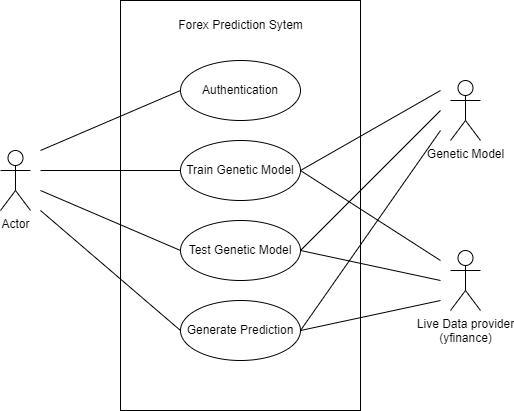

The diagram above was exported from draw.io. Its source (the exported page's mxGraphModel, read from the mxfile embedded in the PNG):
<mxGraphModel dx="1050" dy="522" grid="1" gridSize="10" guides="1" tooltips="1" connect="1" arrows="1" fold="1" page="1" pageScale="1" pageWidth="850" pageHeight="1100" math="0" shadow="0">
  <root>
    <mxCell id="0" />
    <mxCell id="1" parent="0" />
    <mxCell id="KgHvQqbI-ZSKzuw76Wmk-3" value="" style="rounded=0;whiteSpace=wrap;html=1;" vertex="1" parent="1">
      <mxGeometry x="300" y="90" width="240" height="410" as="geometry" />
    </mxCell>
    <mxCell id="KgHvQqbI-ZSKzuw76Wmk-4" value="Actor" style="shape=umlActor;verticalLabelPosition=bottom;verticalAlign=top;html=1;outlineConnect=0;" vertex="1" parent="1">
      <mxGeometry x="180" y="240" width="30" height="60" as="geometry" />
    </mxCell>
    <mxCell id="KgHvQqbI-ZSKzuw76Wmk-5" value="Live Data provider&lt;br&gt;(yfinance)" style="shape=umlActor;verticalLabelPosition=bottom;verticalAlign=top;html=1;outlineConnect=0;" vertex="1" parent="1">
      <mxGeometry x="630" y="340" width="30" height="60" as="geometry" />
    </mxCell>
    <mxCell id="KgHvQqbI-ZSKzuw76Wmk-6" value="Genetic Model" style="shape=umlActor;verticalLabelPosition=bottom;verticalAlign=top;html=1;outlineConnect=0;" vertex="1" parent="1">
      <mxGeometry x="630" y="170" width="30" height="60" as="geometry" />
    </mxCell>
    <mxCell id="KgHvQqbI-ZSKzuw76Wmk-7" value="Forex Prediction Sytem" style="text;html=1;align=center;verticalAlign=middle;resizable=0;points=[];autosize=1;strokeColor=none;fillColor=none;" vertex="1" parent="1">
      <mxGeometry x="345" y="100" width="150" height="30" as="geometry" />
    </mxCell>
    <mxCell id="KgHvQqbI-ZSKzuw76Wmk-8" value="Test Genetic Model" style="ellipse;whiteSpace=wrap;html=1;" vertex="1" parent="1">
      <mxGeometry x="360" y="310" width="120" height="60" as="geometry" />
    </mxCell>
    <mxCell id="KgHvQqbI-ZSKzuw76Wmk-10" value="Train Genetic Model" style="ellipse;whiteSpace=wrap;html=1;" vertex="1" parent="1">
      <mxGeometry x="360" y="230" width="120" height="60" as="geometry" />
    </mxCell>
    <mxCell id="KgHvQqbI-ZSKzuw76Wmk-11" value="Generate Prediction" style="ellipse;whiteSpace=wrap;html=1;" vertex="1" parent="1">
      <mxGeometry x="360" y="390" width="120" height="60" as="geometry" />
    </mxCell>
    <mxCell id="KgHvQqbI-ZSKzuw76Wmk-12" value="Authentication" style="ellipse;whiteSpace=wrap;html=1;" vertex="1" parent="1">
      <mxGeometry x="360" y="150" width="120" height="60" as="geometry" />
    </mxCell>
    <mxCell id="KgHvQqbI-ZSKzuw76Wmk-16" value="" style="endArrow=none;html=1;rounded=0;entryX=0;entryY=0.5;entryDx=0;entryDy=0;" edge="1" parent="1" target="KgHvQqbI-ZSKzuw76Wmk-12">
      <mxGeometry width="50" height="50" relative="1" as="geometry">
        <mxPoint x="220" y="240" as="sourcePoint" />
        <mxPoint x="450" y="270" as="targetPoint" />
      </mxGeometry>
    </mxCell>
    <mxCell id="KgHvQqbI-ZSKzuw76Wmk-17" value="" style="endArrow=none;html=1;rounded=0;entryX=0;entryY=0.5;entryDx=0;entryDy=0;" edge="1" parent="1" target="KgHvQqbI-ZSKzuw76Wmk-10">
      <mxGeometry width="50" height="50" relative="1" as="geometry">
        <mxPoint x="220" y="260" as="sourcePoint" />
        <mxPoint x="365" y="200" as="targetPoint" />
      </mxGeometry>
    </mxCell>
    <mxCell id="KgHvQqbI-ZSKzuw76Wmk-18" value="" style="endArrow=none;html=1;rounded=0;entryX=0;entryY=0.5;entryDx=0;entryDy=0;" edge="1" parent="1" target="KgHvQqbI-ZSKzuw76Wmk-8">
      <mxGeometry width="50" height="50" relative="1" as="geometry">
        <mxPoint x="220" y="280" as="sourcePoint" />
        <mxPoint x="365" y="220" as="targetPoint" />
      </mxGeometry>
    </mxCell>
    <mxCell id="KgHvQqbI-ZSKzuw76Wmk-19" value="" style="endArrow=none;html=1;rounded=0;entryX=0;entryY=0.5;entryDx=0;entryDy=0;" edge="1" parent="1" target="KgHvQqbI-ZSKzuw76Wmk-11">
      <mxGeometry width="50" height="50" relative="1" as="geometry">
        <mxPoint x="220" y="300" as="sourcePoint" />
        <mxPoint x="365" y="240" as="targetPoint" />
      </mxGeometry>
    </mxCell>
    <mxCell id="KgHvQqbI-ZSKzuw76Wmk-20" value="" style="endArrow=none;html=1;rounded=0;" edge="1" parent="1">
      <mxGeometry width="50" height="50" relative="1" as="geometry">
        <mxPoint x="480" y="260" as="sourcePoint" />
        <mxPoint x="620" y="180" as="targetPoint" />
      </mxGeometry>
    </mxCell>
    <mxCell id="KgHvQqbI-ZSKzuw76Wmk-21" value="" style="endArrow=none;html=1;rounded=0;exitX=1;exitY=0.5;exitDx=0;exitDy=0;" edge="1" parent="1" source="KgHvQqbI-ZSKzuw76Wmk-8">
      <mxGeometry width="50" height="50" relative="1" as="geometry">
        <mxPoint x="480" y="280" as="sourcePoint" />
        <mxPoint x="620" y="200" as="targetPoint" />
      </mxGeometry>
    </mxCell>
    <mxCell id="KgHvQqbI-ZSKzuw76Wmk-22" value="" style="endArrow=none;html=1;rounded=0;exitX=1;exitY=0.5;exitDx=0;exitDy=0;" edge="1" parent="1" source="KgHvQqbI-ZSKzuw76Wmk-11">
      <mxGeometry width="50" height="50" relative="1" as="geometry">
        <mxPoint x="480" y="300" as="sourcePoint" />
        <mxPoint x="620" y="220" as="targetPoint" />
      </mxGeometry>
    </mxCell>
    <mxCell id="KgHvQqbI-ZSKzuw76Wmk-23" value="" style="endArrow=none;html=1;rounded=0;" edge="1" parent="1">
      <mxGeometry width="50" height="50" relative="1" as="geometry">
        <mxPoint x="480" y="260" as="sourcePoint" />
        <mxPoint x="620" y="350" as="targetPoint" />
      </mxGeometry>
    </mxCell>
    <mxCell id="KgHvQqbI-ZSKzuw76Wmk-24" value="" style="endArrow=none;html=1;rounded=0;exitX=1;exitY=0.5;exitDx=0;exitDy=0;" edge="1" parent="1" source="KgHvQqbI-ZSKzuw76Wmk-8">
      <mxGeometry width="50" height="50" relative="1" as="geometry">
        <mxPoint x="490" y="350" as="sourcePoint" />
        <mxPoint x="620" y="370" as="targetPoint" />
      </mxGeometry>
    </mxCell>
    <mxCell id="KgHvQqbI-ZSKzuw76Wmk-25" value="" style="endArrow=none;html=1;rounded=0;exitX=1;exitY=0.5;exitDx=0;exitDy=0;" edge="1" parent="1" source="KgHvQqbI-ZSKzuw76Wmk-11">
      <mxGeometry width="50" height="50" relative="1" as="geometry">
        <mxPoint x="490" y="440" as="sourcePoint" />
        <mxPoint x="620" y="390" as="targetPoint" />
      </mxGeometry>
    </mxCell>
  </root>
</mxGraphModel>